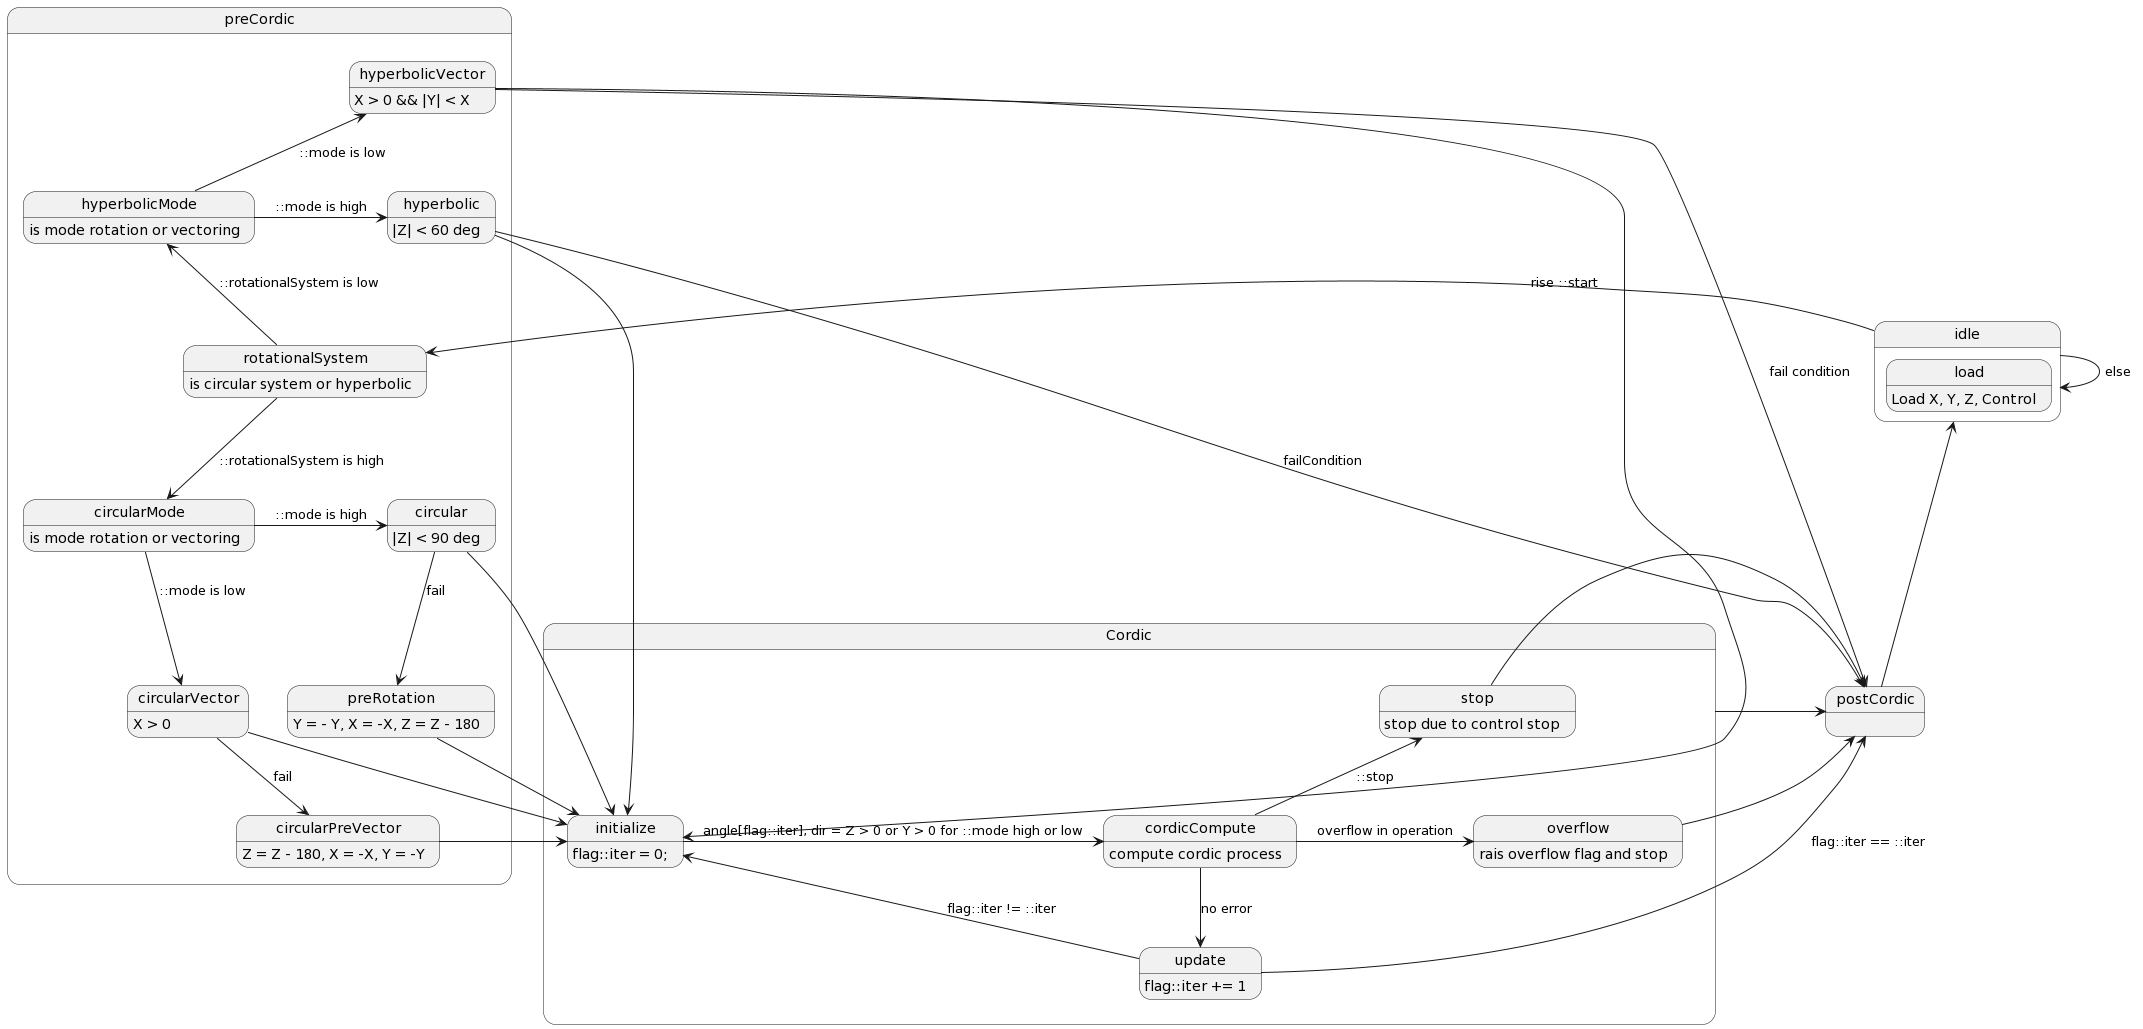

The diagram above was rendered by PlantUML. Its source (embedded in the PNG):
@startuml
state idle {
    state load : Load X, Y, Z, Control
}

state preCordic {
    state rotationalSystem : is circular system or hyperbolic
    state circular : |Z| < 90 deg
    state hyperbolic : |Z| < 60 deg

    state hyperbolicMode : is mode rotation or vectoring
    state circularMode : is mode rotation or vectoring
    rotationalSystem -down-> circularMode : ::rotationalSystem is high
    circularMode -right-> circular : ::mode is high
    rotationalSystem -up-> hyperbolicMode : ::rotationalSystem is low
    hyperbolicMode -right-> hyperbolic : ::mode is high
    hyperbolicMode -up-> hyperbolicVector : ::mode is low
    state hyperbolicVector : X > 0 && |Y| < X  
    state preRotation : Y = - Y, X = -X, Z = Z - 180 
    circular --> preRotation : fail
    state circularVector : X > 0
    circularMode -down-> circularVector : ::mode is low
    state circularPreVector : Z = Z - 180, X = -X, Y = -Y
    circularVector --> circularPreVector : fail
}

hyperbolicVector -left-> postCordic : fail condition

state Cordic {
    state initialize: flag::iter = 0; 
    state cordicCompute : compute cordic process
    state overflow : rais overflow flag and stop
    state stop : stop due to control stop 
    state update : flag::iter += 1

    initialize -right-> cordicCompute : angle[flag::iter], dir = Z > 0 or Y > 0 for ::mode high or low
    cordicCompute -up-> stop : ::stop
    cordicCompute -right-> overflow : overflow in operation
    cordicCompute -down-> update : no error
    update -down-> initialize : flag::iter != ::iter
    update -right-> postCordic : flag::iter == ::iter
    stop -right-> postCordic
    overflow -right-> postCordic
}

    circularPreVector --> initialize
    preRotation --> initialize
    hyperbolic --> initialize
    hyperbolicVector -up-> initialize
    circular --> initialize
    circularVector --> initialize
state postCordic {

}
hyperbolic --> postCordic : failCondition
idle -left-> rotationalSystem : rise ::start 
idle -right-> idle : else
Cordic -left-> postCordic
postCordic -up-> idle
@enduml